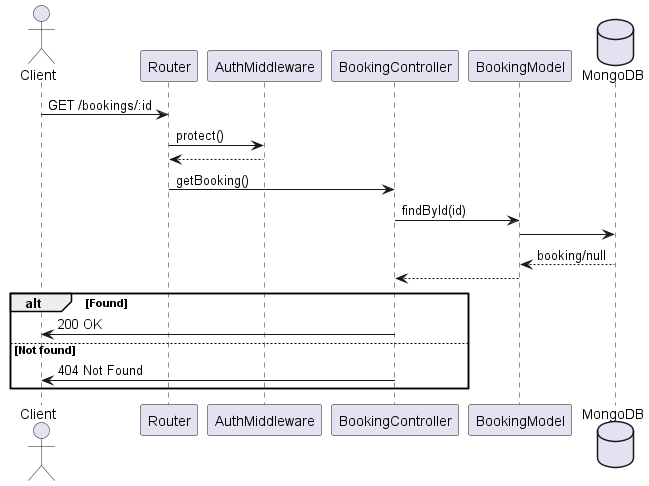

The diagram above was rendered by PlantUML. Its source (embedded in the PNG):
@startuml Manage Booking (GETONE)
actor Client
participant Router
participant AuthMiddleware
participant BookingController
participant BookingModel
database MongoDB

Client -> Router : GET /bookings/:id
Router -> AuthMiddleware : protect()
AuthMiddleware --> Router

Router -> BookingController : getBooking()

BookingController -> BookingModel : findById(id)
BookingModel -> MongoDB
MongoDB --> BookingModel : booking/null
BookingModel --> BookingController

alt Found
    BookingController -> Client : 200 OK
else Not found
    BookingController -> Client : 404 Not Found
end

@enduml